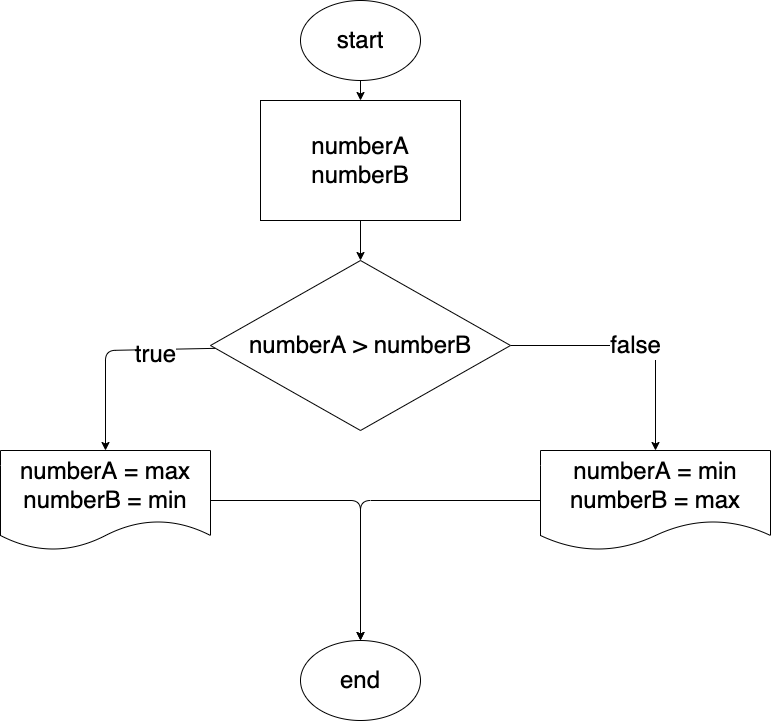

The diagram above was exported from draw.io. Its source (the exported page's mxGraphModel, read from the mxfile embedded in the PNG):
<mxGraphModel dx="1170" dy="475" grid="1" gridSize="10" guides="1" tooltips="1" connect="1" arrows="1" fold="1" page="1" pageScale="1" pageWidth="827" pageHeight="1169" math="0" shadow="0">
  <root>
    <mxCell id="0" />
    <mxCell id="1" parent="0" />
    <mxCell id="11" style="edgeStyle=none;html=1;fontSize=24;" edge="1" parent="1" source="2" target="4">
      <mxGeometry relative="1" as="geometry" />
    </mxCell>
    <mxCell id="2" value="&lt;font style=&quot;font-size: 24px&quot;&gt;start&lt;/font&gt;" style="ellipse;whiteSpace=wrap;html=1;" vertex="1" parent="1">
      <mxGeometry x="340" y="50" width="120" height="80" as="geometry" />
    </mxCell>
    <mxCell id="12" style="edgeStyle=none;html=1;entryX=0.5;entryY=0;entryDx=0;entryDy=0;fontSize=24;" edge="1" parent="1" source="4" target="5">
      <mxGeometry relative="1" as="geometry" />
    </mxCell>
    <mxCell id="4" value="numberA&lt;br&gt;numberB" style="rounded=0;whiteSpace=wrap;html=1;fontSize=24;" vertex="1" parent="1">
      <mxGeometry x="300" y="150" width="200" height="120" as="geometry" />
    </mxCell>
    <mxCell id="13" style="edgeStyle=none;html=1;fontSize=24;" edge="1" parent="1" source="5" target="9">
      <mxGeometry relative="1" as="geometry">
        <Array as="points">
          <mxPoint x="145" y="400" />
        </Array>
      </mxGeometry>
    </mxCell>
    <mxCell id="14" value="true" style="edgeLabel;html=1;align=center;verticalAlign=middle;resizable=0;points=[];fontSize=24;" vertex="1" connectable="0" parent="13">
      <mxGeometry x="-0.418" y="4" relative="1" as="geometry">
        <mxPoint as="offset" />
      </mxGeometry>
    </mxCell>
    <mxCell id="15" value="false" style="edgeStyle=none;html=1;fontSize=24;" edge="1" parent="1" source="5" target="10">
      <mxGeometry relative="1" as="geometry">
        <Array as="points">
          <mxPoint x="695" y="395" />
        </Array>
      </mxGeometry>
    </mxCell>
    <mxCell id="5" value="numberA &amp;gt; numberB" style="rhombus;whiteSpace=wrap;html=1;fontSize=24;" vertex="1" parent="1">
      <mxGeometry x="250" y="310" width="300" height="170" as="geometry" />
    </mxCell>
    <mxCell id="17" style="edgeStyle=none;html=1;entryX=0.5;entryY=0;entryDx=0;entryDy=0;fontSize=24;" edge="1" parent="1" source="9" target="16">
      <mxGeometry relative="1" as="geometry">
        <Array as="points">
          <mxPoint x="400" y="550" />
        </Array>
      </mxGeometry>
    </mxCell>
    <mxCell id="9" value="numberA = max&lt;br&gt;numberB = min" style="shape=document;whiteSpace=wrap;html=1;boundedLbl=1;fontSize=24;" vertex="1" parent="1">
      <mxGeometry x="40" y="500" width="210" height="100" as="geometry" />
    </mxCell>
    <mxCell id="18" style="edgeStyle=none;html=1;entryX=0.5;entryY=0;entryDx=0;entryDy=0;fontSize=24;" edge="1" parent="1" source="10" target="16">
      <mxGeometry relative="1" as="geometry">
        <Array as="points">
          <mxPoint x="400" y="550" />
        </Array>
      </mxGeometry>
    </mxCell>
    <mxCell id="10" value="numberA = min&lt;br&gt;numberB = max" style="shape=document;whiteSpace=wrap;html=1;boundedLbl=1;fontSize=24;" vertex="1" parent="1">
      <mxGeometry x="580" y="500" width="230" height="100" as="geometry" />
    </mxCell>
    <mxCell id="16" value="end" style="ellipse;whiteSpace=wrap;html=1;fontSize=24;" vertex="1" parent="1">
      <mxGeometry x="340" y="690" width="120" height="80" as="geometry" />
    </mxCell>
  </root>
</mxGraphModel>